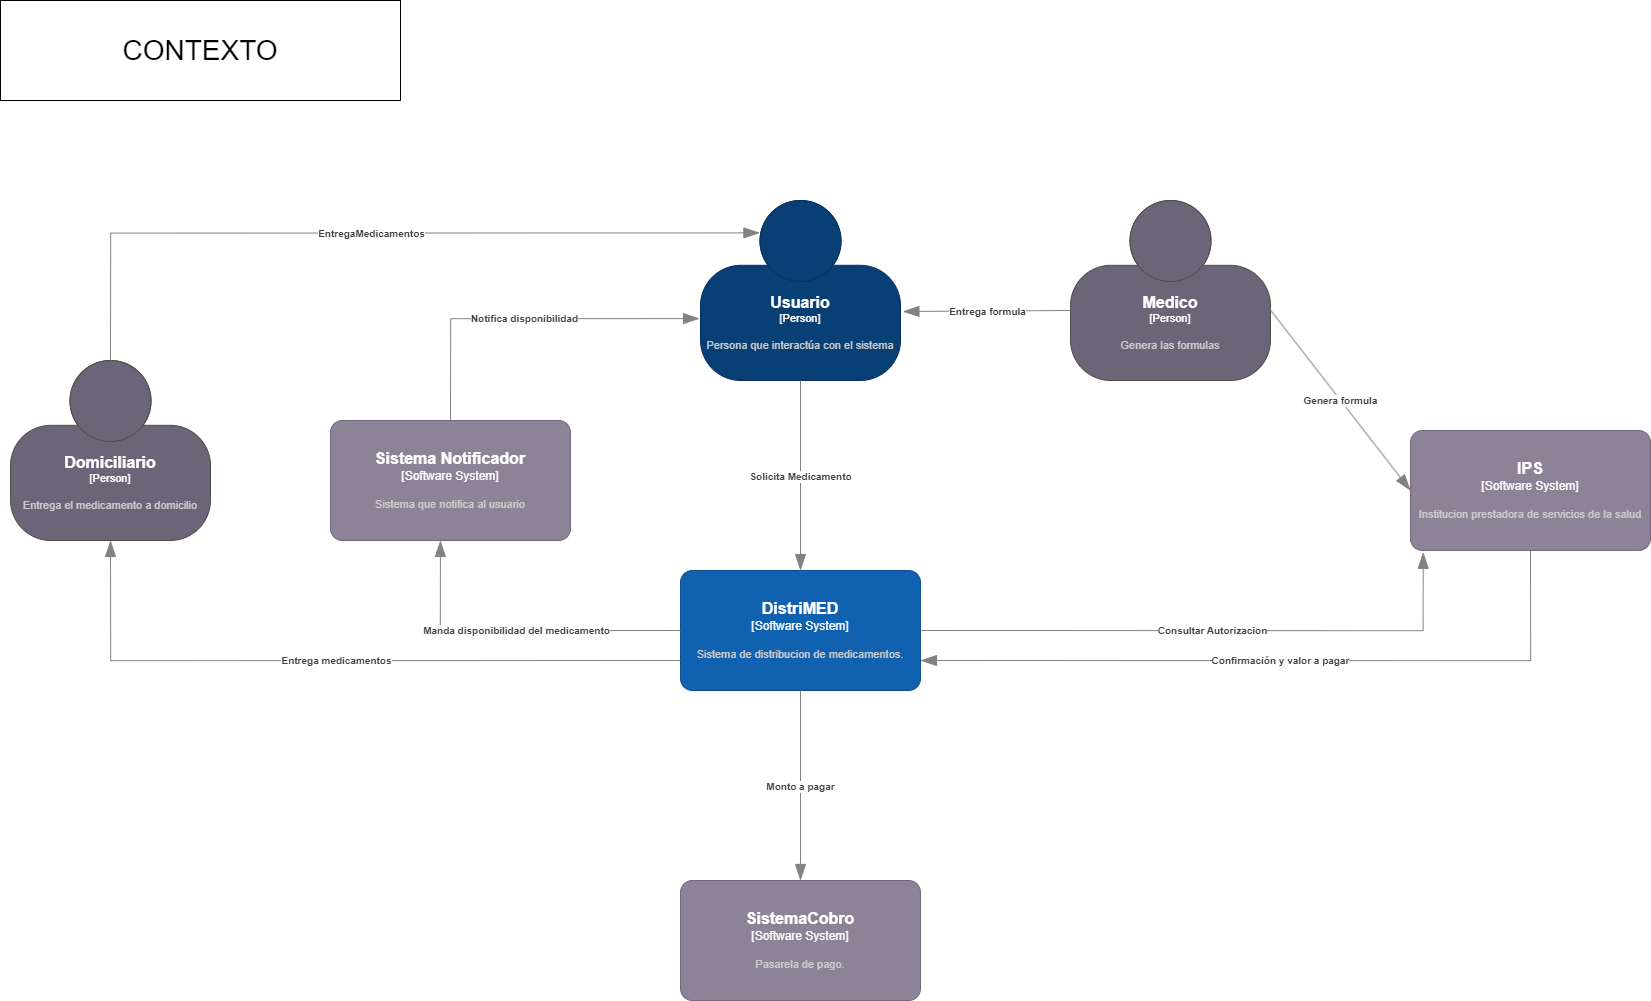

The diagram above was exported from draw.io. Its source (the exported page's mxGraphModel, read from the mxfile embedded in the PNG):
<mxGraphModel dx="4183" dy="2953" grid="1" gridSize="10" guides="1" tooltips="1" connect="1" arrows="1" fold="1" page="1" pageScale="1" pageWidth="827" pageHeight="1169" math="0" shadow="0">
  <root>
    <mxCell id="0" />
    <mxCell id="1" parent="0" />
    <object placeholders="1" c4Name="Usuario" c4Type="Person" c4Description="Persona que interactúa con el sistema" label="&lt;font style=&quot;font-size: 16px&quot;&gt;&lt;b&gt;%c4Name%&lt;/b&gt;&lt;/font&gt;&lt;div&gt;[%c4Type%]&lt;/div&gt;&lt;br&gt;&lt;div&gt;&lt;font style=&quot;font-size: 11px&quot;&gt;&lt;font color=&quot;#cccccc&quot;&gt;%c4Description%&lt;/font&gt;&lt;/div&gt;" id="D5NFzC_qbOQMfB11QXGe-1">
      <mxCell style="html=1;fontSize=11;dashed=0;whiteSpace=wrap;fillColor=#083F75;strokeColor=#06315C;fontColor=#ffffff;shape=mxgraph.c4.person2;align=center;metaEdit=1;points=[[0.5,0,0],[1,0.5,0],[1,0.75,0],[0.75,1,0],[0.5,1,0],[0.25,1,0],[0,0.75,0],[0,0.5,0]];resizable=0;" vertex="1" parent="1">
        <mxGeometry x="30" y="-190" width="200" height="180" as="geometry" />
      </mxCell>
    </object>
    <object placeholders="1" c4Name="DistriMED" c4Type="Software System" c4Description="Sistema de distribucion de medicamentos." label="&lt;font style=&quot;font-size: 16px&quot;&gt;&lt;b&gt;%c4Name%&lt;/b&gt;&lt;/font&gt;&lt;div&gt;[%c4Type%]&lt;/div&gt;&lt;br&gt;&lt;div&gt;&lt;font style=&quot;font-size: 11px&quot;&gt;&lt;font color=&quot;#cccccc&quot;&gt;%c4Description%&lt;/font&gt;&lt;/div&gt;" id="D5NFzC_qbOQMfB11QXGe-2">
      <mxCell style="rounded=1;whiteSpace=wrap;html=1;labelBackgroundColor=none;fillColor=#1061B0;fontColor=#ffffff;align=center;arcSize=10;strokeColor=#0D5091;metaEdit=1;resizable=0;points=[[0.25,0,0],[0.5,0,0],[0.75,0,0],[1,0.25,0],[1,0.5,0],[1,0.75,0],[0.75,1,0],[0.5,1,0],[0.25,1,0],[0,0.75,0],[0,0.5,0],[0,0.25,0]];" vertex="1" parent="1">
        <mxGeometry x="10" y="180" width="240" height="120" as="geometry" />
      </mxCell>
    </object>
    <object placeholders="1" c4Name="SistemaCobro" c4Type="Software System" c4Description="Pasarela de pago." label="&lt;font style=&quot;font-size: 16px&quot;&gt;&lt;b&gt;%c4Name%&lt;/b&gt;&lt;/font&gt;&lt;div&gt;[%c4Type%]&lt;/div&gt;&lt;br&gt;&lt;div&gt;&lt;font style=&quot;font-size: 11px&quot;&gt;&lt;font color=&quot;#cccccc&quot;&gt;%c4Description%&lt;/font&gt;&lt;/div&gt;" id="D5NFzC_qbOQMfB11QXGe-3">
      <mxCell style="rounded=1;whiteSpace=wrap;html=1;labelBackgroundColor=none;fillColor=#8C8496;fontColor=#ffffff;align=center;arcSize=10;strokeColor=#736782;metaEdit=1;resizable=0;points=[[0.25,0,0],[0.5,0,0],[0.75,0,0],[1,0.25,0],[1,0.5,0],[1,0.75,0],[0.75,1,0],[0.5,1,0],[0.25,1,0],[0,0.75,0],[0,0.5,0],[0,0.25,0]];" vertex="1" parent="1">
        <mxGeometry x="10" y="490" width="240" height="120" as="geometry" />
      </mxCell>
    </object>
    <object placeholders="1" c4Name="IPS" c4Type="Software System" c4Description="Institucion prestadora de servicios de la salud" label="&lt;font style=&quot;font-size: 16px&quot;&gt;&lt;b&gt;%c4Name%&lt;/b&gt;&lt;/font&gt;&lt;div&gt;[%c4Type%]&lt;/div&gt;&lt;br&gt;&lt;div&gt;&lt;font style=&quot;font-size: 11px&quot;&gt;&lt;font color=&quot;#cccccc&quot;&gt;%c4Description%&lt;/font&gt;&lt;/div&gt;" id="D5NFzC_qbOQMfB11QXGe-4">
      <mxCell style="rounded=1;whiteSpace=wrap;html=1;labelBackgroundColor=none;fillColor=#8C8496;fontColor=#ffffff;align=center;arcSize=10;strokeColor=#736782;metaEdit=1;resizable=0;points=[[0.25,0,0],[0.5,0,0],[0.75,0,0],[1,0.25,0],[1,0.5,0],[1,0.75,0],[0.75,1,0],[0.5,1,0],[0.25,1,0],[0,0.75,0],[0,0.5,0],[0,0.25,0]];" vertex="1" parent="1">
        <mxGeometry x="740" y="40" width="240" height="120" as="geometry" />
      </mxCell>
    </object>
    <object placeholders="1" c4Name="Medico" c4Type="Person" c4Description="Genera las formulas" label="&lt;font style=&quot;font-size: 16px&quot;&gt;&lt;b&gt;%c4Name%&lt;/b&gt;&lt;/font&gt;&lt;div&gt;[%c4Type%]&lt;/div&gt;&lt;br&gt;&lt;div&gt;&lt;font style=&quot;font-size: 11px&quot;&gt;&lt;font color=&quot;#cccccc&quot;&gt;%c4Description%&lt;/font&gt;&lt;/div&gt;" id="D5NFzC_qbOQMfB11QXGe-5">
      <mxCell style="html=1;fontSize=11;dashed=0;whiteSpace=wrap;fillColor=#6C6477;strokeColor=#4D4D4D;fontColor=#ffffff;shape=mxgraph.c4.person2;align=center;metaEdit=1;points=[[0.5,0,0],[1,0.5,0],[1,0.75,0],[0.75,1,0],[0.5,1,0],[0.25,1,0],[0,0.75,0],[0,0.5,0]];resizable=0;" vertex="1" parent="1">
        <mxGeometry x="400" y="-190" width="200" height="180" as="geometry" />
      </mxCell>
    </object>
    <object placeholders="1" c4Name="Sistema Notificador" c4Type="Software System" c4Description="Sistema que notifica al usuario " label="&lt;font style=&quot;font-size: 16px&quot;&gt;&lt;b&gt;%c4Name%&lt;/b&gt;&lt;/font&gt;&lt;div&gt;[%c4Type%]&lt;/div&gt;&lt;br&gt;&lt;div&gt;&lt;font style=&quot;font-size: 11px&quot;&gt;&lt;font color=&quot;#cccccc&quot;&gt;%c4Description%&lt;/font&gt;&lt;/div&gt;" id="AuUlMdLL2dydeXvJeNZ7-15">
      <mxCell style="rounded=1;whiteSpace=wrap;html=1;labelBackgroundColor=none;fillColor=#8C8496;fontColor=#ffffff;align=center;arcSize=10;strokeColor=#736782;metaEdit=1;resizable=0;points=[[0.25,0,0],[0.5,0,0],[0.75,0,0],[1,0.25,0],[1,0.5,0],[1,0.75,0],[0.75,1,0],[0.5,1,0],[0.25,1,0],[0,0.75,0],[0,0.5,0],[0,0.25,0]];" vertex="1" parent="1">
        <mxGeometry x="-340" y="30" width="240" height="120" as="geometry" />
      </mxCell>
    </object>
    <object placeholders="1" c4Name="Domiciliario" c4Type="Person" c4Description="Entrega el medicamento a domicilio" label="&lt;font style=&quot;font-size: 16px&quot;&gt;&lt;b&gt;%c4Name%&lt;/b&gt;&lt;/font&gt;&lt;div&gt;[%c4Type%]&lt;/div&gt;&lt;br&gt;&lt;div&gt;&lt;font style=&quot;font-size: 11px&quot;&gt;&lt;font color=&quot;#cccccc&quot;&gt;%c4Description%&lt;/font&gt;&lt;/div&gt;" id="AuUlMdLL2dydeXvJeNZ7-16">
      <mxCell style="html=1;fontSize=11;dashed=0;whiteSpace=wrap;fillColor=#6C6477;strokeColor=#4D4D4D;fontColor=#ffffff;shape=mxgraph.c4.person2;align=center;metaEdit=1;points=[[0.5,0,0],[1,0.5,0],[1,0.75,0],[0.75,1,0],[0.5,1,0],[0.25,1,0],[0,0.75,0],[0,0.5,0]];resizable=0;" vertex="1" parent="1">
        <mxGeometry x="-660" y="-30" width="200" height="180" as="geometry" />
      </mxCell>
    </object>
    <object placeholders="1" c4Type="Relationship" c4Description="Genera formula" label="&lt;div style=&quot;text-align: left&quot;&gt;&lt;div style=&quot;text-align: center&quot;&gt;&lt;b&gt;%c4Description%&lt;/b&gt;&lt;/div&gt;" id="AuUlMdLL2dydeXvJeNZ7-18">
      <mxCell style="endArrow=blockThin;html=1;fontSize=10;fontColor=#404040;strokeWidth=1;endFill=1;strokeColor=#828282;elbow=vertical;metaEdit=1;endSize=14;startSize=14;jumpStyle=arc;jumpSize=16;rounded=0;exitX=0.997;exitY=0.604;exitDx=0;exitDy=0;exitPerimeter=0;entryX=0;entryY=0.5;entryDx=0;entryDy=0;entryPerimeter=0;" edge="1" parent="1" source="D5NFzC_qbOQMfB11QXGe-5" target="D5NFzC_qbOQMfB11QXGe-4">
        <mxGeometry width="240" relative="1" as="geometry">
          <mxPoint x="630" y="-80" as="sourcePoint" />
          <mxPoint x="800" y="-80" as="targetPoint" />
        </mxGeometry>
      </mxCell>
    </object>
    <object placeholders="1" c4Type="Relationship" c4Description="Entrega formula" label="&lt;div style=&quot;text-align: left&quot;&gt;&lt;div style=&quot;text-align: center&quot;&gt;&lt;b&gt;%c4Description%&lt;/b&gt;&lt;/div&gt;" id="AuUlMdLL2dydeXvJeNZ7-20">
      <mxCell style="endArrow=blockThin;html=1;fontSize=10;fontColor=#404040;strokeWidth=1;endFill=1;strokeColor=#828282;elbow=vertical;metaEdit=1;endSize=14;startSize=14;jumpStyle=arc;jumpSize=16;rounded=0;edgeStyle=orthogonalEdgeStyle;entryX=1.012;entryY=0.617;entryDx=0;entryDy=0;entryPerimeter=0;exitX=0;exitY=0.611;exitDx=0;exitDy=0;exitPerimeter=0;" edge="1" parent="1" source="D5NFzC_qbOQMfB11QXGe-5" target="D5NFzC_qbOQMfB11QXGe-1">
        <mxGeometry width="240" relative="1" as="geometry">
          <mxPoint x="250" y="-90" as="sourcePoint" />
          <mxPoint x="490" y="-90" as="targetPoint" />
        </mxGeometry>
      </mxCell>
    </object>
    <object placeholders="1" c4Type="Relationship" c4Description="Solicita Medicamento" label="&lt;div style=&quot;text-align: left&quot;&gt;&lt;div style=&quot;text-align: center&quot;&gt;&lt;b&gt;%c4Description%&lt;/b&gt;&lt;/div&gt;" id="AuUlMdLL2dydeXvJeNZ7-21">
      <mxCell style="endArrow=blockThin;html=1;fontSize=10;fontColor=#404040;strokeWidth=1;endFill=1;strokeColor=#828282;elbow=vertical;metaEdit=1;endSize=14;startSize=14;jumpStyle=arc;jumpSize=16;rounded=0;edgeStyle=orthogonalEdgeStyle;exitX=0.5;exitY=1;exitDx=0;exitDy=0;exitPerimeter=0;entryX=0.5;entryY=0;entryDx=0;entryDy=0;entryPerimeter=0;" edge="1" parent="1" source="D5NFzC_qbOQMfB11QXGe-1" target="D5NFzC_qbOQMfB11QXGe-2">
        <mxGeometry width="240" relative="1" as="geometry">
          <mxPoint x="170" y="150" as="sourcePoint" />
          <mxPoint x="410" y="150" as="targetPoint" />
        </mxGeometry>
      </mxCell>
    </object>
    <object placeholders="1" c4Type="Relationship" c4Description="Consultar Autorizacion" label="&lt;div style=&quot;text-align: left&quot;&gt;&lt;div style=&quot;text-align: center&quot;&gt;&lt;b&gt;%c4Description%&lt;/b&gt;&lt;/div&gt;" id="AuUlMdLL2dydeXvJeNZ7-22">
      <mxCell style="endArrow=blockThin;html=1;fontSize=10;fontColor=#404040;strokeWidth=1;endFill=1;strokeColor=#828282;elbow=vertical;metaEdit=1;endSize=14;startSize=14;jumpStyle=arc;jumpSize=16;rounded=0;edgeStyle=orthogonalEdgeStyle;entryX=0.053;entryY=1.015;entryDx=0;entryDy=0;entryPerimeter=0;exitX=1;exitY=0.5;exitDx=0;exitDy=0;exitPerimeter=0;" edge="1" parent="1" source="D5NFzC_qbOQMfB11QXGe-2" target="D5NFzC_qbOQMfB11QXGe-4">
        <mxGeometry width="240" relative="1" as="geometry">
          <mxPoint x="270" y="239.38" as="sourcePoint" />
          <mxPoint x="510" y="239.38" as="targetPoint" />
        </mxGeometry>
      </mxCell>
    </object>
    <object placeholders="1" c4Type="Relationship" c4Description="Confirmación y valor a pagar" label="&lt;div style=&quot;text-align: left&quot;&gt;&lt;div style=&quot;text-align: center&quot;&gt;&lt;b&gt;%c4Description%&lt;/b&gt;&lt;/div&gt;" id="AuUlMdLL2dydeXvJeNZ7-23">
      <mxCell style="endArrow=blockThin;html=1;fontSize=10;fontColor=#404040;strokeWidth=1;endFill=1;strokeColor=#828282;elbow=vertical;metaEdit=1;endSize=14;startSize=14;jumpStyle=arc;jumpSize=16;rounded=0;edgeStyle=orthogonalEdgeStyle;entryX=1;entryY=0.75;entryDx=0;entryDy=0;entryPerimeter=0;exitX=0.5;exitY=1;exitDx=0;exitDy=0;exitPerimeter=0;" edge="1" parent="1" source="D5NFzC_qbOQMfB11QXGe-4" target="D5NFzC_qbOQMfB11QXGe-2">
        <mxGeometry width="240" relative="1" as="geometry">
          <mxPoint x="330" y="260" as="sourcePoint" />
          <mxPoint x="570" y="260" as="targetPoint" />
        </mxGeometry>
      </mxCell>
    </object>
    <object placeholders="1" c4Type="Relationship" c4Description="Monto a pagar" label="&lt;div style=&quot;text-align: left&quot;&gt;&lt;div style=&quot;text-align: center&quot;&gt;&lt;b&gt;%c4Description%&lt;/b&gt;&lt;/div&gt;" id="AuUlMdLL2dydeXvJeNZ7-24">
      <mxCell style="endArrow=blockThin;html=1;fontSize=10;fontColor=#404040;strokeWidth=1;endFill=1;strokeColor=#828282;elbow=vertical;metaEdit=1;endSize=14;startSize=14;jumpStyle=arc;jumpSize=16;rounded=0;edgeStyle=orthogonalEdgeStyle;entryX=0.5;entryY=0;entryDx=0;entryDy=0;entryPerimeter=0;exitX=0.5;exitY=1;exitDx=0;exitDy=0;exitPerimeter=0;" edge="1" parent="1" source="D5NFzC_qbOQMfB11QXGe-2" target="D5NFzC_qbOQMfB11QXGe-3">
        <mxGeometry width="240" relative="1" as="geometry">
          <mxPoint x="180" y="390" as="sourcePoint" />
          <mxPoint x="420" y="390" as="targetPoint" />
        </mxGeometry>
      </mxCell>
    </object>
    <object placeholders="1" c4Type="Relationship" c4Description="Manda disponibilidad del medicamento" label="&lt;div style=&quot;text-align: left&quot;&gt;&lt;div style=&quot;text-align: center&quot;&gt;&lt;b&gt;%c4Description%&lt;/b&gt;&lt;/div&gt;" id="AuUlMdLL2dydeXvJeNZ7-26">
      <mxCell style="endArrow=blockThin;html=1;fontSize=10;fontColor=#404040;strokeWidth=1;endFill=1;strokeColor=#828282;elbow=vertical;metaEdit=1;endSize=14;startSize=14;jumpStyle=arc;jumpSize=16;rounded=0;edgeStyle=orthogonalEdgeStyle;entryX=0.458;entryY=1;entryDx=0;entryDy=0;entryPerimeter=0;exitX=0;exitY=0.5;exitDx=0;exitDy=0;exitPerimeter=0;" edge="1" parent="1" source="D5NFzC_qbOQMfB11QXGe-2" target="AuUlMdLL2dydeXvJeNZ7-15">
        <mxGeometry width="240" relative="1" as="geometry">
          <mxPoint x="-80" y="140" as="sourcePoint" />
          <mxPoint x="160" y="140" as="targetPoint" />
        </mxGeometry>
      </mxCell>
    </object>
    <object placeholders="1" c4Type="Relationship" c4Description="Notifica disponibilidad" label="&lt;div style=&quot;text-align: left&quot;&gt;&lt;div style=&quot;text-align: center&quot;&gt;&lt;b&gt;%c4Description%&lt;/b&gt;&lt;/div&gt;" id="AuUlMdLL2dydeXvJeNZ7-28">
      <mxCell style="endArrow=blockThin;html=1;fontSize=10;fontColor=#404040;strokeWidth=1;endFill=1;strokeColor=#828282;elbow=vertical;metaEdit=1;endSize=14;startSize=14;jumpStyle=arc;jumpSize=16;rounded=0;edgeStyle=orthogonalEdgeStyle;entryX=-0.005;entryY=0.656;entryDx=0;entryDy=0;entryPerimeter=0;exitX=0.5;exitY=0;exitDx=0;exitDy=0;exitPerimeter=0;" edge="1" parent="1" source="AuUlMdLL2dydeXvJeNZ7-15" target="D5NFzC_qbOQMfB11QXGe-1">
        <mxGeometry width="240" relative="1" as="geometry">
          <mxPoint x="-245.99999999999977" y="21.92" as="sourcePoint" />
          <mxPoint x="0.40000000000009095" y="-80.00000000000007" as="targetPoint" />
        </mxGeometry>
      </mxCell>
    </object>
    <object placeholders="1" c4Type="Relationship" c4Description="Entrega medicamentos" label="&lt;div style=&quot;text-align: left&quot;&gt;&lt;div style=&quot;text-align: center&quot;&gt;&lt;b&gt;%c4Description%&lt;/b&gt;&lt;/div&gt;" id="AuUlMdLL2dydeXvJeNZ7-29">
      <mxCell style="endArrow=blockThin;html=1;fontSize=10;fontColor=#404040;strokeWidth=1;endFill=1;strokeColor=#828282;elbow=vertical;metaEdit=1;endSize=14;startSize=14;jumpStyle=arc;jumpSize=16;rounded=0;edgeStyle=orthogonalEdgeStyle;exitX=0;exitY=0.75;exitDx=0;exitDy=0;exitPerimeter=0;entryX=0.5;entryY=1;entryDx=0;entryDy=0;entryPerimeter=0;" edge="1" parent="1" source="D5NFzC_qbOQMfB11QXGe-2" target="AuUlMdLL2dydeXvJeNZ7-16">
        <mxGeometry width="240" relative="1" as="geometry">
          <mxPoint x="-360" y="120" as="sourcePoint" />
          <mxPoint x="-450" y="290" as="targetPoint" />
        </mxGeometry>
      </mxCell>
    </object>
    <object placeholders="1" c4Type="Relationship" c4Description="EntregaMedicamentos" label="&lt;div style=&quot;text-align: left&quot;&gt;&lt;div style=&quot;text-align: center&quot;&gt;&lt;b&gt;%c4Description%&lt;/b&gt;&lt;/div&gt;" id="zuqi3OumDwXvXw9hb_Ws-1">
      <mxCell style="endArrow=blockThin;html=1;fontSize=10;fontColor=#404040;strokeWidth=1;endFill=1;strokeColor=#828282;elbow=vertical;metaEdit=1;endSize=14;startSize=14;jumpStyle=arc;jumpSize=16;rounded=0;edgeStyle=orthogonalEdgeStyle;exitX=0.5;exitY=0;exitDx=0;exitDy=0;exitPerimeter=0;entryX=0.297;entryY=0.18;entryDx=0;entryDy=0;entryPerimeter=0;" edge="1" parent="1" source="AuUlMdLL2dydeXvJeNZ7-16" target="D5NFzC_qbOQMfB11QXGe-1">
        <mxGeometry width="240" relative="1" as="geometry">
          <mxPoint x="-420" y="-160" as="sourcePoint" />
          <mxPoint x="-180" y="-160" as="targetPoint" />
        </mxGeometry>
      </mxCell>
    </object>
    <mxCell id="qfiDxTX0Y_fuCjRWsp9X-1" value="&lt;font style=&quot;font-size: 28px;&quot;&gt;CONTEXTO&lt;/font&gt;" style="rounded=0;whiteSpace=wrap;html=1;" vertex="1" parent="1">
      <mxGeometry x="-670" y="-390" width="400" height="100" as="geometry" />
    </mxCell>
  </root>
</mxGraphModel>